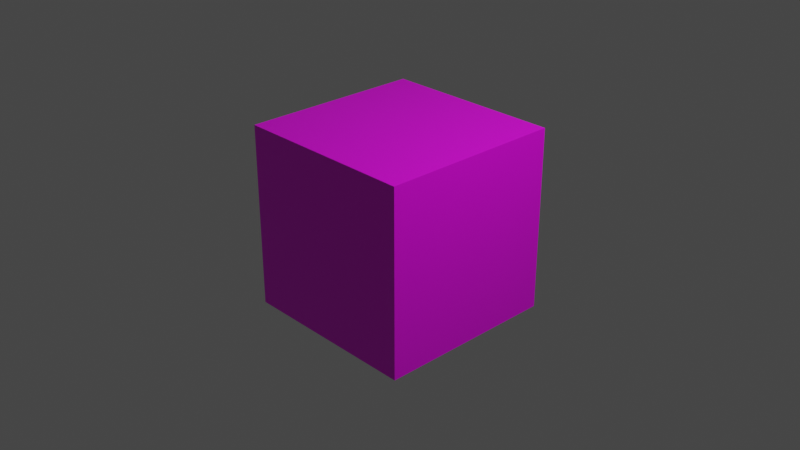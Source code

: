 # Source: block_chrome.blend  (saved by Blender 2.82.7; exported with 4.5.12 LTS)
import bpy
from mathutils import Matrix  # noqa: F401  (used for matrix-valued properties, if any)

bpy.ops.wm.read_factory_settings(use_empty=True)
scene = bpy.context.scene
scene.name = 'Scene'

# ---- collections
col_collection = bpy.data.collections.new('Collection'); scene.collection.children.link(col_collection)

# ---- images (referenced by path relative to the original .blend; pixels are not part of the script)
import os
ASSET_DIR = os.environ.get("B2B_ASSET_DIR", "")  # directory of the original .blend (textures are referenced by path, not embedded)
HERE = os.path.dirname(os.path.abspath(__file__))  # packed textures are extracted next to this script under _unpacked/

def load_image(name, relpath, width, height, colorspace="sRGB"):
    """Load a texture the original file referenced (path relative to the .blend, or extracted next to this script)."""
    p = next((c for c in (os.path.join(HERE, relpath), os.path.join(ASSET_DIR, relpath)) if relpath and os.path.exists(c)), "")
    if p:
        img = bpy.data.images.load(p, check_existing=True)
        img.name = name
    else:  # same state as the original file: an image datablock whose file is absent (Cycles renders it pink)
        img = bpy.data.images.new(name, width, height)
        img.source = "FILE"
        img.filepath = "//" + (relpath or name)
    img.colorspace_settings.name = colorspace
    return img
img_material_base_color = load_image('Material Base Color', 'gradient_map.png', 1024, 1024, 'sRGB')

# ---- materials (node trees are filled in below, after node groups)
mat_material = bpy.data.materials.new('Material')
mat_material.alpha_threshold = 0.0
mat_material.use_transparent_shadow = False
mat_material.line_color = (0.0, 0.0, 0.0, 1.0)

# ---- material node trees
mat_material.use_nodes = True; mat_material.node_tree.nodes.clear()
_N = mat_material.node_tree.nodes; _L = mat_material.node_tree.links
n0 = _N.new('ShaderNodeOutputMaterial'); n0.name = 'Material Output'; n0.location = (300, 300)
n1 = _N.new('ShaderNodeBsdfPrincipled'); n1.name = 'Principled BSDF'; n1.location = (10, 300)
n1.distribution = 'GGX'
n1.subsurface_method = 'BURLEY'
n1.inputs[2].default_value = 0.4
n1.inputs[3].default_value = 1.45
n1.inputs[27].default_value = (0.0, 0.0, 0.0, 1.0)
n1.inputs[28].default_value = 1.0
n2 = _N.new('ShaderNodeTexImage'); n2.name = 'Image Texture'; n2.location = (-280, 270)
n2.image = img_material_base_color
_L.new(n1.outputs[0], n0.inputs[0])
_L.new(n2.outputs[0], n1.inputs[0])
n0.is_active_output = True

# ---- world
world_world = bpy.data.worlds.new('World'); scene.world = world_world
world_world.use_nodes = True; world_world.node_tree.nodes.clear()
_N = world_world.node_tree.nodes; _L = world_world.node_tree.links
n0 = _N.new('ShaderNodeOutputWorld'); n0.name = 'World Output'; n0.location = (300, 300)
n1 = _N.new('ShaderNodeBackground'); n1.name = 'Background'; n1.location = (10, 300)
n1.inputs[0].default_value = (0.05088, 0.05088, 0.05088, 1.0)
_L.new(n1.outputs[0], n0.inputs[0])
n0.is_active_output = True
world_world.color = (0.05088, 0.05088, 0.05088)
world_world.use_sun_shadow = False
world_world.sun_shadow_jitter_overblur = 0.0

# ---- cameras
cam_camera = bpy.data.cameras.new('Camera')
cam_camera.clip_end = 100.0
cam_camera.ortho_scale = 7.314

# ---- lights
light_light = bpy.data.lights.new('Light', 'POINT')
light_light.transmission_factor = 0.0
light_light.energy = 1000.0
light_light.shadow_soft_size = 0.1
light_light.shadow_maximum_resolution = 0.006
light_light.use_absolute_resolution = True

# ---- meshes
me_cube = bpy.data.meshes.new('Cube')
me_cube.from_pydata([(1.0, 1.0, 1.0), (1.0, 1.0, -1.0), (1.0, -1.0, 1.0), (1.0, -1.0, -1.0), (-1.0, 1.0, 1.0), (-1.0, 1.0, -1.0), (-1.0, -1.0, 1.0), (-1.0, -1.0, -1.0)], [], [(0, 4, 6, 2), (3, 2, 6, 7), (7, 6, 4, 5), (5, 1, 3, 7), (1, 0, 2, 3), (5, 4, 0, 1)])
_uv = me_cube.uv_layers.new(name='GradientUVMap')
_uv.uv.foreach_set('vector', [0.5083, 0.9927, 0.5141, 0.9927, 0.5141, 0.9992, 0.5083, 0.9992, 0.5476, 0.8781, 0.5476, 0.999, 0.5438, 0.999, 0.5438, 0.8781, 0.5379, 0.877, 0.5379, 0.9987, 0.5314, 0.9987, 0.5314, 0.877, 0.5034, 0.8778, 0.5097, 0.8778, 0.5097, 0.8844, 0.5034, 0.8844, 0.5563, 0.8772, 0.5563, 0.9984, 0.5527, 0.9984, 0.5527, 0.8772, 0.5255, 0.8773, 0.5255, 0.9984, 0.5203, 0.9984, 0.5203, 0.8773])
me_cube.materials.append(mat_material)
me_cube.use_remesh_preserve_volume = False
me_cube.use_remesh_preserve_attributes = False
me_cube.use_mirror_vertex_groups = False
me_cube.update()

# ---- objects
ob_cube = bpy.data.objects.new('Cube', me_cube)
ob_light = bpy.data.objects.new('Light', light_light)
ob_camera = bpy.data.objects.new('Camera', cam_camera)

# ---- transforms, parenting, visibility, modifiers, constraints
ob_cube.location = (0.0, 0.0, 0.0)
ob_cube.lock_rotations_4d = False
ob_cube.empty_display_type = 'ARROWS'
ob_cube.lineart.crease_threshold = 0.0
ob_light.location = (4.076, 1.005, 5.904)
ob_light.rotation_euler = (0.6503, 0.05522, 1.866)
ob_light.lock_rotations_4d = False
ob_light.empty_display_type = 'ARROWS'
ob_light.color = (0.0, 0.0, 0.0, 0.0)
ob_light.lineart.crease_threshold = 0.0
ob_camera.location = (7.359, -6.926, 4.958)
ob_camera.rotation_euler = (1.109, 0.0, 0.8149)
ob_camera.lock_rotations_4d = False
ob_camera.empty_display_type = 'ARROWS'
ob_camera.color = (0.0, 0.0, 0.0, 0.0)
ob_camera.display_type = 'WIRE'
ob_camera.lineart.crease_threshold = 0.0

# ---- collection membership
col_collection.objects.link(ob_cube)
col_collection.objects.link(ob_light)
col_collection.objects.link(ob_camera)

# ---- scene / render settings (as saved in the file)
scene.camera = ob_camera
scene.frame_start = 1; scene.frame_end = 250; scene.frame_set(1)
scene.render.engine = 'BLENDER_EEVEE_NEXT'
scene.cycles.use_denoising = False
scene.cycles.samples = 128
scene.cycles.sampling_pattern = 'TABULATED_SOBOL'
scene.cycles.use_adaptive_sampling = False
scene.cycles.use_light_tree = False
scene.view_settings.view_transform = 'Filmic'
bpy.context.view_layer.update()
